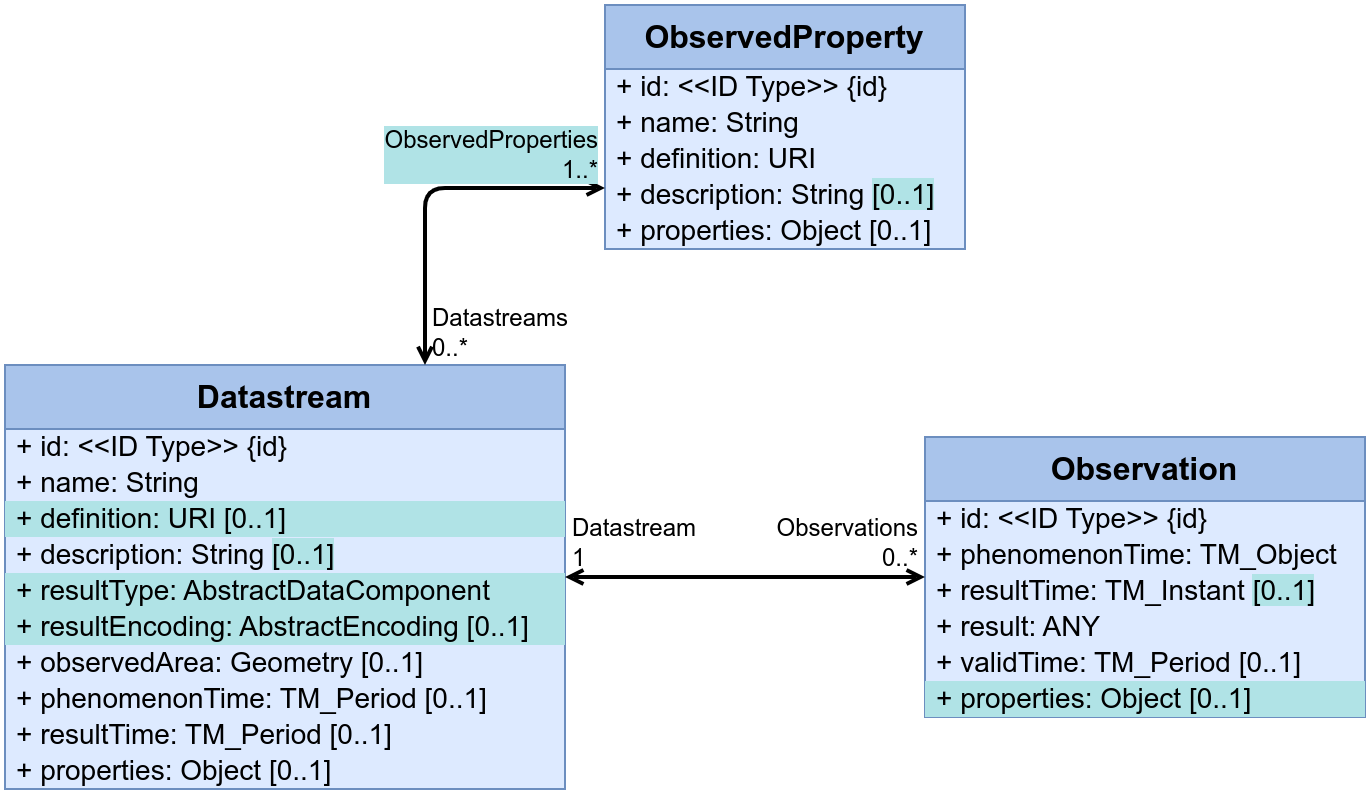

The diagram above was exported from draw.io. Its source (the exported page's mxGraphModel, read from the mxfile embedded in the PNG):
<mxGraphModel dx="1434" dy="1001" grid="1" gridSize="5" guides="1" tooltips="1" connect="1" arrows="1" fold="1" page="1" pageScale="1" pageWidth="827" pageHeight="1169" background="#ffffff" math="0" shadow="0">
  <root>
    <mxCell id="0" />
    <mxCell id="1" parent="0" />
    <mxCell id="2d86ed23-b5dd-43ac-bd1c-9211c249e43b" value="Datastream" style="swimlane;fontStyle=1;childLayout=stackLayout;horizontal=1;startSize=32;fontSize=16;horizontalStack=0;resizeParent=1;resizeParentMax=0;resizeLast=0;collapsible=1;marginBottom=0;whiteSpace=wrap;html=1;fillColor=#A9C4EB;strokeColor=#6c8ebf;swimlaneFillColor=#DDEAFF;verticalAlign=top;" parent="1" vertex="1">
      <mxGeometry x="520" y="220" width="280" height="212" as="geometry" />
    </mxCell>
    <mxCell id="60e72968-f69e-4d12-9953-03f18cfd8533" value="+&amp;nbsp;id: &amp;lt;&amp;lt;ID Type&amp;gt;&amp;gt;&amp;nbsp;{id}" style="text;strokeColor=none;fillColor=none;align=left;verticalAlign=middle;spacingLeft=4;spacingRight=4;overflow=visible;points=[[0,0.5],[1,0.5]];portConstraint=eastwest;rotatable=0;html=1;fontSize=14;" parent="2d86ed23-b5dd-43ac-bd1c-9211c249e43b" vertex="1" connectable="0">
      <mxGeometry y="32" width="280" height="18" as="geometry" />
    </mxCell>
    <mxCell id="e55b5e80-8b95-441b-9d81-af171e8a5e87" value="+ name: String" style="text;strokeColor=none;fillColor=none;align=left;verticalAlign=middle;spacingLeft=4;spacingRight=4;overflow=visible;points=[[0,0.5],[1,0.5]];portConstraint=eastwest;rotatable=0;html=1;fontSize=14;" parent="2d86ed23-b5dd-43ac-bd1c-9211c249e43b" vertex="1" connectable="0">
      <mxGeometry y="50" width="280" height="18" as="geometry" />
    </mxCell>
    <mxCell id="GsKczx_0AQNXLh3qrS4p-5" value="+&amp;nbsp;definition: URI&amp;nbsp;[0..1]" style="text;strokeColor=none;fillColor=#B0E3E6;align=left;verticalAlign=middle;spacingLeft=4;spacingRight=4;overflow=visible;points=[[0,0.5],[1,0.5]];portConstraint=eastwest;rotatable=0;html=1;fontSize=14;" parent="2d86ed23-b5dd-43ac-bd1c-9211c249e43b" vertex="1" connectable="0">
      <mxGeometry y="68" width="280" height="18" as="geometry" />
    </mxCell>
    <mxCell id="10d6c91a-1dbf-4758-99c9-ec6c7833ea35" value="+ description: String&amp;nbsp;&lt;span style=&quot;background-color: rgb(176, 227, 230);&quot;&gt;[0..1]&lt;/span&gt;" style="text;strokeColor=none;fillColor=none;align=left;verticalAlign=middle;spacingLeft=4;spacingRight=4;overflow=visible;points=[[0,0.5],[1,0.5]];portConstraint=eastwest;rotatable=0;html=1;fontSize=14;" parent="2d86ed23-b5dd-43ac-bd1c-9211c249e43b" vertex="1" connectable="0">
      <mxGeometry y="86" width="280" height="18" as="geometry" />
    </mxCell>
    <mxCell id="21218d6c-aec1-4c19-9c02-93a46f809ebf" value="+ resultType: AbstractDataComponent" style="text;strokeColor=none;fillColor=#b0e3e6;align=left;verticalAlign=middle;spacingLeft=4;spacingRight=4;overflow=visible;points=[[0,0.5],[1,0.5]];portConstraint=eastwest;rotatable=0;html=1;fontSize=14;" parent="2d86ed23-b5dd-43ac-bd1c-9211c249e43b" vertex="1" connectable="0">
      <mxGeometry y="104" width="280" height="18" as="geometry" />
    </mxCell>
    <mxCell id="Kei1EiDsfeJYFDjXu5NL-4" value="+ resultEncoding: AbstractEncoding [0..1]" style="text;strokeColor=none;fillColor=#b0e3e6;align=left;verticalAlign=middle;spacingLeft=4;spacingRight=4;overflow=visible;points=[[0,0.5],[1,0.5]];portConstraint=eastwest;rotatable=0;html=1;fontSize=14;" parent="2d86ed23-b5dd-43ac-bd1c-9211c249e43b" vertex="1" connectable="0">
      <mxGeometry y="122" width="280" height="18" as="geometry" />
    </mxCell>
    <mxCell id="06c0ff69-2ce7-4ed0-9dd0-182b00d574c1" value="+&amp;nbsp;observedArea: Geometry&amp;nbsp;[0..1]" style="text;strokeColor=none;fillColor=none;align=left;verticalAlign=middle;spacingLeft=4;spacingRight=4;overflow=visible;points=[[0,0.5],[1,0.5]];portConstraint=eastwest;rotatable=0;html=1;fontSize=14;" parent="2d86ed23-b5dd-43ac-bd1c-9211c249e43b" vertex="1" connectable="0">
      <mxGeometry y="140" width="280" height="18" as="geometry" />
    </mxCell>
    <mxCell id="120e510c-34ab-4186-9a7d-4e0141a7d1aa" value="+&amp;nbsp;phenomenonTime:&amp;nbsp;TM_Period&amp;nbsp;[0..1]" style="text;strokeColor=none;fillColor=none;align=left;verticalAlign=middle;spacingLeft=4;spacingRight=4;overflow=visible;points=[[0,0.5],[1,0.5]];portConstraint=eastwest;rotatable=0;html=1;fontSize=14;" parent="2d86ed23-b5dd-43ac-bd1c-9211c249e43b" vertex="1" connectable="0">
      <mxGeometry y="158" width="280" height="18" as="geometry" />
    </mxCell>
    <mxCell id="bf2c1e70-40d8-4ae4-81ae-95a08283bb3a" value="+&amp;nbsp;resultTime:&amp;nbsp;TM_Period&amp;nbsp;[0..1]" style="text;strokeColor=none;fillColor=none;align=left;verticalAlign=middle;spacingLeft=4;spacingRight=4;overflow=visible;points=[[0,0.5],[1,0.5]];portConstraint=eastwest;rotatable=0;html=1;fontSize=14;" parent="2d86ed23-b5dd-43ac-bd1c-9211c249e43b" vertex="1" connectable="0">
      <mxGeometry y="176" width="280" height="18" as="geometry" />
    </mxCell>
    <mxCell id="198578c7-dd6d-4ef9-99f1-aef7adf6bc56" value="+&amp;nbsp;properties: Object&amp;nbsp;[0..1]" style="text;strokeColor=none;fillColor=none;align=left;verticalAlign=middle;spacingLeft=4;spacingRight=4;overflow=visible;points=[[0,0.5],[1,0.5]];portConstraint=eastwest;rotatable=0;html=1;fontSize=14;" parent="2d86ed23-b5dd-43ac-bd1c-9211c249e43b" vertex="1" connectable="0">
      <mxGeometry y="194" width="280" height="18" as="geometry" />
    </mxCell>
    <mxCell id="3c0fd772-5942-4e23-8d14-c960f9ce184e" value="Observation" style="swimlane;fontStyle=1;childLayout=stackLayout;horizontal=1;startSize=32;fontSize=16;horizontalStack=0;resizeParent=1;resizeParentMax=0;resizeLast=0;collapsible=1;marginBottom=0;whiteSpace=wrap;html=1;fillColor=#A9C4EB;strokeColor=#6c8ebf;swimlaneFillColor=#DDEAFF;verticalAlign=top;" parent="1" vertex="1">
      <mxGeometry x="980" y="256" width="220" height="140" as="geometry" />
    </mxCell>
    <mxCell id="1528ba56-835e-4113-ae3b-5b4687e29b74" value="+&amp;nbsp;id: &amp;lt;&amp;lt;ID Type&amp;gt;&amp;gt;&amp;nbsp;{id}" style="text;strokeColor=none;fillColor=none;align=left;verticalAlign=middle;spacingLeft=4;spacingRight=4;overflow=visible;points=[[0,0.5],[1,0.5]];portConstraint=eastwest;rotatable=0;html=1;fontSize=14;" parent="3c0fd772-5942-4e23-8d14-c960f9ce184e" vertex="1" connectable="0">
      <mxGeometry y="32" width="220" height="18" as="geometry" />
    </mxCell>
    <mxCell id="6b62a3d3-9106-43ba-8cd8-5ae23a4dd761" value="+&amp;nbsp;phenomenonTime: TM_Object" style="text;strokeColor=none;fillColor=none;align=left;verticalAlign=middle;spacingLeft=4;spacingRight=4;overflow=visible;points=[[0,0.5],[1,0.5]];portConstraint=eastwest;rotatable=0;html=1;fontSize=14;" parent="3c0fd772-5942-4e23-8d14-c960f9ce184e" vertex="1" connectable="0">
      <mxGeometry y="50" width="220" height="18" as="geometry" />
    </mxCell>
    <mxCell id="49f09587-81cb-45df-9494-49bd7028b721" value="+&amp;nbsp;resultTime: TM_Instant&amp;nbsp;&lt;span style=&quot;background-color: rgb(176, 227, 230);&quot;&gt;[0..1]&lt;/span&gt;" style="text;strokeColor=none;fillColor=none;align=left;verticalAlign=middle;spacingLeft=4;spacingRight=4;overflow=visible;points=[[0,0.5],[1,0.5]];portConstraint=eastwest;rotatable=0;html=1;fontSize=14;" parent="3c0fd772-5942-4e23-8d14-c960f9ce184e" vertex="1" connectable="0">
      <mxGeometry y="68" width="220" height="18" as="geometry" />
    </mxCell>
    <mxCell id="bffcbd62-c6a0-431a-9255-a6b65a58390a" value="+ result: ANY" style="text;strokeColor=none;fillColor=none;align=left;verticalAlign=middle;spacingLeft=4;spacingRight=4;overflow=visible;points=[[0,0.5],[1,0.5]];portConstraint=eastwest;rotatable=0;html=1;fontSize=14;" parent="3c0fd772-5942-4e23-8d14-c960f9ce184e" vertex="1" connectable="0">
      <mxGeometry y="86" width="220" height="18" as="geometry" />
    </mxCell>
    <mxCell id="880bbbcc-1f91-4cf3-b60b-e44ee57c75b1" value="+&amp;nbsp;validTime:&amp;nbsp;TM_Period&amp;nbsp;[0..1]" style="text;strokeColor=none;fillColor=none;align=left;verticalAlign=middle;spacingLeft=4;spacingRight=4;overflow=visible;points=[[0,0.5],[1,0.5]];portConstraint=eastwest;rotatable=0;html=1;fontSize=14;" parent="3c0fd772-5942-4e23-8d14-c960f9ce184e" vertex="1" connectable="0">
      <mxGeometry y="104" width="220" height="18" as="geometry" />
    </mxCell>
    <mxCell id="d4eaa283-110b-4088-a702-aae9e55db7c6" value="+&amp;nbsp;properties: Object&amp;nbsp;[0..1]" style="text;strokeColor=none;fillColor=#b0e3e6;align=left;verticalAlign=middle;spacingLeft=4;spacingRight=4;overflow=visible;points=[[0,0.5],[1,0.5]];portConstraint=eastwest;rotatable=0;html=1;fontSize=14;" parent="3c0fd772-5942-4e23-8d14-c960f9ce184e" vertex="1" connectable="0">
      <mxGeometry y="122" width="220" height="18" as="geometry" />
    </mxCell>
    <mxCell id="7183bec8-f075-4a8e-a6c6-79e7f8059b5d" style="endArrow=open;startArrow=open;html=1;rounded=1;exitX=0;exitY=0.5;exitDx=0;exitDy=0;entryX=1;entryY=0.5;entryDx=0;entryDy=0;edgeStyle=orthogonalEdgeStyle;strokeWidth=2;curved=0;startFill=0;endFill=0;endSize=5;startSize=5;" parent="1" source="3c0fd772-5942-4e23-8d14-c960f9ce184e" target="2d86ed23-b5dd-43ac-bd1c-9211c249e43b" edge="1">
      <mxGeometry width="50" height="50" relative="1" as="geometry">
        <mxPoint x="240" y="274" as="sourcePoint" />
        <mxPoint as="targetPoint" />
      </mxGeometry>
    </mxCell>
    <mxCell id="91d58abb-fc6f-4c92-b964-fb92e4fffde1" value="Observations&lt;br&gt;0..*" style="edgeLabel;html=1;align=right;verticalAlign=bottom;resizable=0;points=[];labelBackgroundColor=none;fontSize=12;spacingLeft=1;spacing=3;spacingRight=2;" parent="7183bec8-f075-4a8e-a6c6-79e7f8059b5d" vertex="1" connectable="0">
      <mxGeometry x="-1" relative="1" as="geometry">
        <mxPoint as="offset" />
      </mxGeometry>
    </mxCell>
    <mxCell id="544c67a2-8e1e-4a06-957d-b7d1bf87bde8" value="Datastream&lt;br&gt;1" style="edgeLabel;html=1;align=left;verticalAlign=bottom;resizable=0;points=[];labelBackgroundColor=none;fontSize=12;spacingLeft=1;spacing=3;spacingRight=2;" parent="7183bec8-f075-4a8e-a6c6-79e7f8059b5d" vertex="1" connectable="0">
      <mxGeometry x="1" relative="1" as="geometry">
        <mxPoint as="offset" />
      </mxGeometry>
    </mxCell>
    <mxCell id="e73440e7-cf1e-46e4-9955-41920e3a5051" value="ObservedProperty" style="swimlane;fontStyle=1;childLayout=stackLayout;horizontal=1;startSize=32;fontSize=16;horizontalStack=0;resizeParent=1;resizeParentMax=0;resizeLast=0;collapsible=1;marginBottom=0;whiteSpace=wrap;html=1;fillColor=#A9C4EB;strokeColor=#6c8ebf;swimlaneFillColor=#DDEAFF;verticalAlign=top;" parent="1" vertex="1">
      <mxGeometry x="820" y="40" width="180" height="122" as="geometry" />
    </mxCell>
    <mxCell id="7394d7a9-653f-403f-ac9c-2bfb92ca1c4c" value="+&amp;nbsp;id: &amp;lt;&amp;lt;ID Type&amp;gt;&amp;gt;&amp;nbsp;{id}" style="text;strokeColor=none;fillColor=none;align=left;verticalAlign=middle;spacingLeft=4;spacingRight=4;overflow=visible;points=[[0,0.5],[1,0.5]];portConstraint=eastwest;rotatable=0;html=1;fontSize=14;" parent="e73440e7-cf1e-46e4-9955-41920e3a5051" vertex="1" connectable="0">
      <mxGeometry y="32" width="180" height="18" as="geometry" />
    </mxCell>
    <mxCell id="75cb6bcf-7972-44a5-a57a-f28bba6dbfc4" value="+ name: String" style="text;strokeColor=none;fillColor=none;align=left;verticalAlign=middle;spacingLeft=4;spacingRight=4;overflow=visible;points=[[0,0.5],[1,0.5]];portConstraint=eastwest;rotatable=0;html=1;fontSize=14;" parent="e73440e7-cf1e-46e4-9955-41920e3a5051" vertex="1" connectable="0">
      <mxGeometry y="50" width="180" height="18" as="geometry" />
    </mxCell>
    <mxCell id="e89443f5-e692-4c11-9be6-14f218047ad4" value="+ definition: URI" style="text;strokeColor=none;fillColor=none;align=left;verticalAlign=middle;spacingLeft=4;spacingRight=4;overflow=visible;points=[[0,0.5],[1,0.5]];portConstraint=eastwest;rotatable=0;html=1;fontSize=14;" parent="e73440e7-cf1e-46e4-9955-41920e3a5051" vertex="1" connectable="0">
      <mxGeometry y="68" width="180" height="18" as="geometry" />
    </mxCell>
    <mxCell id="d8415190-fe4b-459a-a8d2-5291341d7237" value="+ description: String&amp;nbsp;&lt;span style=&quot;background-color: rgb(176, 227, 230);&quot;&gt;[0..1]&lt;/span&gt;" style="text;strokeColor=none;fillColor=none;align=left;verticalAlign=middle;spacingLeft=4;spacingRight=4;overflow=visible;points=[[0,0.5],[1,0.5]];portConstraint=eastwest;rotatable=0;html=1;fontSize=14;" parent="e73440e7-cf1e-46e4-9955-41920e3a5051" vertex="1" connectable="0">
      <mxGeometry y="86" width="180" height="18" as="geometry" />
    </mxCell>
    <mxCell id="6f3f9755-a4df-49d3-8046-204ec06a1380" value="+&amp;nbsp;properties: Object&amp;nbsp;[0..1]" style="text;strokeColor=none;fillColor=none;align=left;verticalAlign=middle;spacingLeft=4;spacingRight=4;overflow=visible;points=[[0,0.5],[1,0.5]];portConstraint=eastwest;rotatable=0;html=1;fontSize=14;" parent="e73440e7-cf1e-46e4-9955-41920e3a5051" vertex="1" connectable="0">
      <mxGeometry y="104" width="180" height="18" as="geometry" />
    </mxCell>
    <mxCell id="9a5a52d7-7a28-410d-a822-0f0f1c33e06f" style="endArrow=open;startArrow=open;html=1;rounded=1;edgeStyle=orthogonalEdgeStyle;entryX=0.75;entryY=0;entryDx=0;entryDy=0;exitX=0;exitY=0.75;exitDx=0;exitDy=0;curved=0;strokeWidth=2;startFill=0;endFill=0;endSize=5;startSize=5;" parent="1" source="e73440e7-cf1e-46e4-9955-41920e3a5051" target="2d86ed23-b5dd-43ac-bd1c-9211c249e43b" edge="1">
      <mxGeometry width="50" height="50" relative="1" as="geometry">
        <mxPoint x="480" y="274" as="sourcePoint" />
        <mxPoint as="targetPoint" />
      </mxGeometry>
    </mxCell>
    <mxCell id="5113ec3e-abe2-4ae0-8953-ad69dcbc85ab" value="ObservedProperties&lt;br&gt;1..*" style="edgeLabel;html=1;align=right;verticalAlign=bottom;resizable=0;points=[];labelBackgroundColor=#B0E3E6;fontSize=12;spacingLeft=1;spacing=3;spacingRight=2;" parent="9a5a52d7-7a28-410d-a822-0f0f1c33e06f" vertex="1" connectable="0">
      <mxGeometry x="-1" relative="1" as="geometry">
        <mxPoint as="offset" />
      </mxGeometry>
    </mxCell>
    <mxCell id="c74d6502-746e-4c8e-b534-97a400e3e5bc" value="Datastreams&lt;br&gt;0..*" style="edgeLabel;html=1;align=left;verticalAlign=bottom;resizable=0;points=[];labelBackgroundColor=none;fontSize=12;spacingLeft=1;spacing=3;spacingRight=2;" parent="9a5a52d7-7a28-410d-a822-0f0f1c33e06f" vertex="1" connectable="0">
      <mxGeometry x="1" relative="1" as="geometry">
        <mxPoint as="offset" />
      </mxGeometry>
    </mxCell>
  </root>
</mxGraphModel>